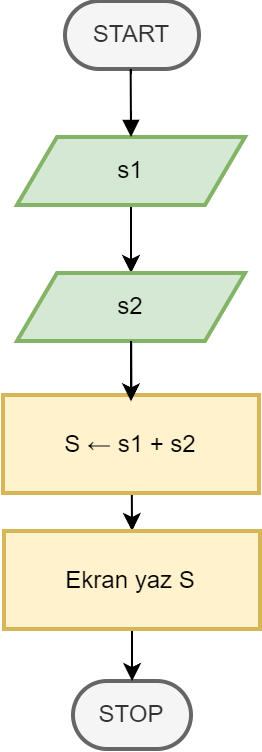

The diagram above was exported from draw.io. Its source (the exported page's mxGraphModel, read from the mxfile embedded in the PNG):
<mxGraphModel dx="683" dy="421" grid="1" gridSize="10" guides="1" tooltips="1" connect="1" arrows="1" fold="1" page="1" pageScale="1" pageWidth="827" pageHeight="1169" math="0" shadow="0">
  <root>
    <mxCell id="0" />
    <mxCell id="1" parent="0" />
    <mxCell id="rA0f3VoKf4_lMah4QIDI-13" value="START" style="rounded=1;whiteSpace=wrap;arcSize=50;strokeWidth=2;fillColor=#f5f5f5;fontColor=#333333;strokeColor=#666666;" parent="1" vertex="1">
      <mxGeometry x="411" y="70" width="67" height="34" as="geometry" />
    </mxCell>
    <mxCell id="YJ1lEubL77NnXtfNtwNF-4" style="edgeStyle=orthogonalEdgeStyle;rounded=0;orthogonalLoop=1;jettySize=auto;html=1;entryX=0.5;entryY=0;entryDx=0;entryDy=0;" edge="1" parent="1" source="rA0f3VoKf4_lMah4QIDI-14" target="YJ1lEubL77NnXtfNtwNF-3">
      <mxGeometry relative="1" as="geometry" />
    </mxCell>
    <mxCell id="rA0f3VoKf4_lMah4QIDI-14" value="s1" style="shape=parallelogram;perimeter=parallelogramPerimeter;fixedSize=1;strokeWidth=2;whiteSpace=wrap;fillColor=#d5e8d4;strokeColor=#82b366;" parent="1" vertex="1">
      <mxGeometry x="387" y="138" width="114" height="34" as="geometry" />
    </mxCell>
    <mxCell id="YJ1lEubL77NnXtfNtwNF-6" style="edgeStyle=orthogonalEdgeStyle;rounded=0;orthogonalLoop=1;jettySize=auto;html=1;entryX=0.5;entryY=0;entryDx=0;entryDy=0;" edge="1" parent="1" target="YJ1lEubL77NnXtfNtwNF-1">
      <mxGeometry relative="1" as="geometry">
        <mxPoint x="444" y="220" as="sourcePoint" />
      </mxGeometry>
    </mxCell>
    <mxCell id="rA0f3VoKf4_lMah4QIDI-15" value="S ← s1 + s2" style="whiteSpace=wrap;strokeWidth=2;fillColor=#fff2cc;strokeColor=#d6b656;" parent="1" vertex="1">
      <mxGeometry x="380" y="267" width="128" height="49" as="geometry" />
    </mxCell>
    <mxCell id="rA0f3VoKf4_lMah4QIDI-17" value="STOP" style="rounded=1;whiteSpace=wrap;arcSize=50;strokeWidth=2;fillColor=#f5f5f5;fontColor=#333333;strokeColor=#666666;" parent="1" vertex="1">
      <mxGeometry x="415" y="410" width="59" height="34" as="geometry" />
    </mxCell>
    <mxCell id="rA0f3VoKf4_lMah4QIDI-18" value="" style="curved=1;startArrow=none;endArrow=block;exitX=0.49;exitY=1;entryX=0.5;entryY=0;rounded=0;" parent="1" source="rA0f3VoKf4_lMah4QIDI-13" target="rA0f3VoKf4_lMah4QIDI-14" edge="1">
      <mxGeometry relative="1" as="geometry">
        <Array as="points" />
      </mxGeometry>
    </mxCell>
    <mxCell id="YJ1lEubL77NnXtfNtwNF-2" style="edgeStyle=orthogonalEdgeStyle;rounded=0;orthogonalLoop=1;jettySize=auto;html=1;" edge="1" parent="1" source="YJ1lEubL77NnXtfNtwNF-1" target="rA0f3VoKf4_lMah4QIDI-17">
      <mxGeometry relative="1" as="geometry" />
    </mxCell>
    <mxCell id="YJ1lEubL77NnXtfNtwNF-1" value="Ekran yaz S" style="whiteSpace=wrap;strokeWidth=2;fillColor=#fff2cc;strokeColor=#d6b656;" vertex="1" parent="1">
      <mxGeometry x="380.5" y="335" width="128" height="49" as="geometry" />
    </mxCell>
    <mxCell id="YJ1lEubL77NnXtfNtwNF-3" value="s2" style="shape=parallelogram;perimeter=parallelogramPerimeter;fixedSize=1;strokeWidth=2;whiteSpace=wrap;fillColor=#d5e8d4;strokeColor=#82b366;" vertex="1" parent="1">
      <mxGeometry x="387" y="206" width="114" height="34" as="geometry" />
    </mxCell>
    <mxCell id="YJ1lEubL77NnXtfNtwNF-5" style="edgeStyle=orthogonalEdgeStyle;rounded=0;orthogonalLoop=1;jettySize=auto;html=1;entryX=0.5;entryY=0.065;entryDx=0;entryDy=0;entryPerimeter=0;" edge="1" parent="1" source="YJ1lEubL77NnXtfNtwNF-3" target="rA0f3VoKf4_lMah4QIDI-15">
      <mxGeometry relative="1" as="geometry" />
    </mxCell>
  </root>
</mxGraphModel>